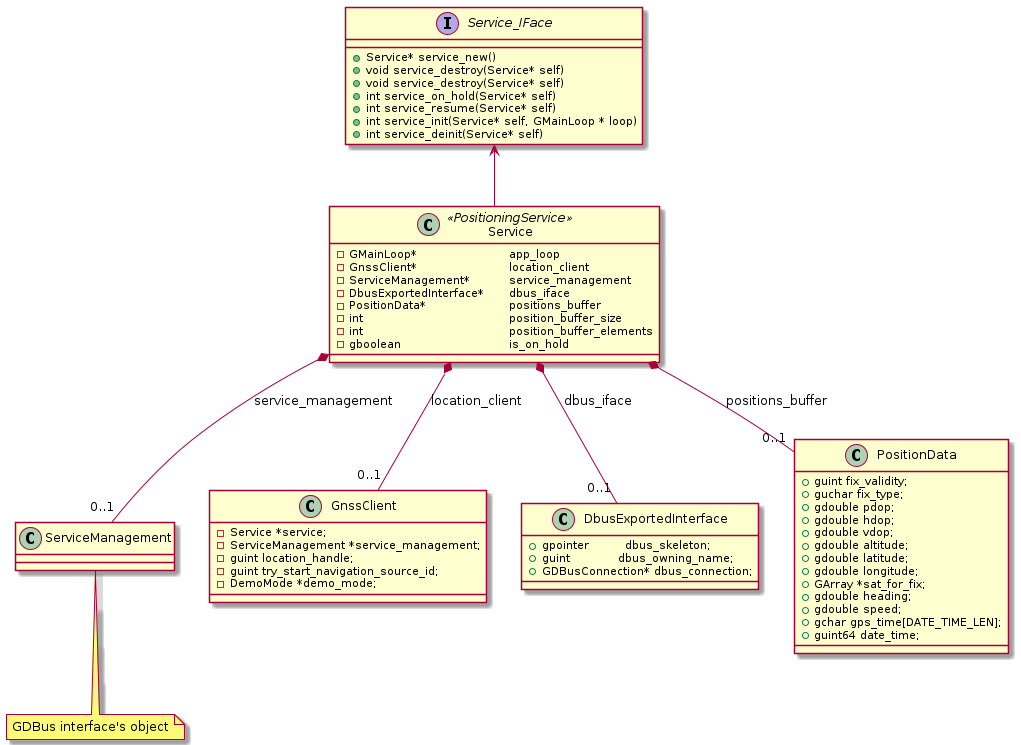

The diagram above was rendered by PlantUML. Its source (embedded in the PNG):
@startuml 


class 	ServiceManagement 
note bottom: GDBus interface's object

class	GnssClient
class 	DbusExportedInterface

'Service_IFace 
interface Service_IFace{
	
	+Service* service_new()
	+void service_destroy(Service* self)
	+void service_destroy(Service* self)
	+int service_on_hold(Service* self)
	+int service_resume(Service* self)
	+int service_init(Service* self, GMainLoop * loop)
	+int service_deinit(Service* self)
	
}

class DbusExportedInterface{

	+gpointer         dbus_skeleton;
	+guint            dbus_owning_name;
	+GDBusConnection* dbus_connection;

}

class Service<<PositioningService>>{

  	-GMainLoop* 			app_loop
    -GnssClient* 			location_client
    -ServiceManagement*		service_management
    -DbusExportedInterface*	dbus_iface
    -PositionData* 			positions_buffer
    -int 					position_buffer_size
    -int 					position_buffer_elements
    -gboolean 				is_on_hold
    
    'Methods


}

class GnssClient{

	-Service *service;
    -ServiceManagement *service_management;
    -guint location_handle;
    -guint try_start_navigation_source_id;
    -DemoMode *demo_mode;


}

class PositionData{
	
	+guint fix_validity;
    +guchar fix_type;
    +gdouble pdop;
    +gdouble hdop;
    +gdouble vdop;
    +gdouble altitude;
    +gdouble latitude;
    +gdouble longitude;
    +GArray *sat_for_fix;
    +gdouble heading;
    +gdouble speed;
    +gchar gps_time[DATE_TIME_LEN];
    +guint64 date_time;

}

'Relationships 

Service_IFace <-- Service
Service *-- "0..1" GnssClient: location_client
Service *-- "0..1" ServiceManagement: service_management
Service *-- "0..1" DbusExportedInterface: dbus_iface
Service *-- "0..1" PositionData: positions_buffer


@enduml